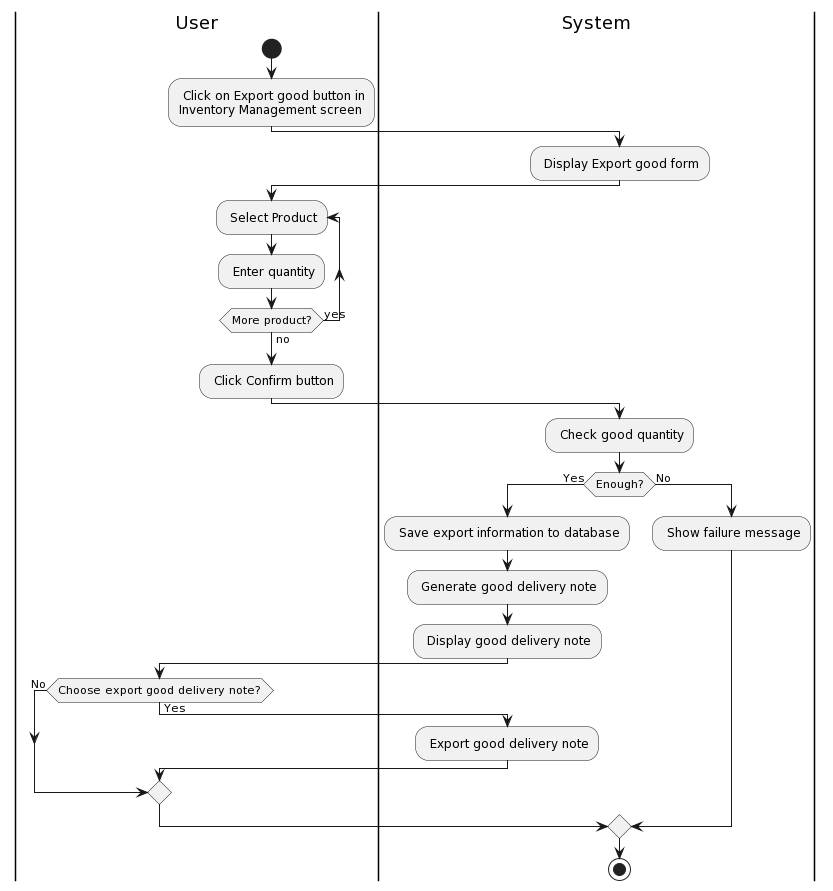

The diagram above was rendered by PlantUML. Its source (embedded in the PNG):
@startuml
|User|
start
: Click on Export good button in\nInventory Management screen;
|System|
: Display Export good form;
|User|
repeat: Select Product;
: Enter quantity;
repeat while(More product?) is (yes) not (no)
: Click Confirm button;
|System|
: Check good quantity;
if(Enough?) then (Yes)
  : Save export information to database;
  : Generate good delivery note;
  : Display good delivery note;
  |User|
  if(Choose export good delivery note?) then (Yes)
    |System|
    : Export good delivery note;
  else (No)
  end if
else (No)
  : Show failure message;
end if
stop
@enduml